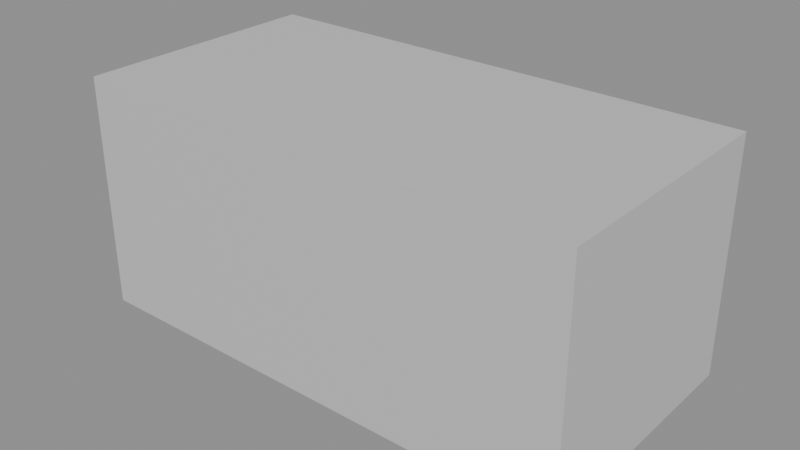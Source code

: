 # Source: garm_shorts_a.blend  (saved by Blender 5.2.45; exported with 4.5.12 LTS)
import bpy
from mathutils import Matrix  # noqa: F401  (used for matrix-valued properties, if any)

bpy.ops.wm.read_factory_settings(use_empty=True)
scene = bpy.context.scene
scene.name = 'Scene'

# ---- materials (node trees are filled in below, after node groups)
mat_bottom = bpy.data.materials.new('bottom')

# ---- material node trees
mat_bottom.use_nodes = True; mat_bottom.node_tree.nodes.clear()
_N = mat_bottom.node_tree.nodes; _L = mat_bottom.node_tree.links
n0 = _N.new('ShaderNodeBsdfPrincipled'); n0.name = 'Principled BSDF'; n0.location = (-200, 100)
n0.inputs[0].default_value = (0.6, 0.6, 0.6, 1.0)
n0.inputs[10].default_value = 0.005
n1 = _N.new('ShaderNodeOutputMaterial'); n1.name = 'Material Output'; n1.location = (200, 100)
_L.new(n0.outputs[0], n1.inputs[0])
n1.is_active_output = True

# ---- meshes
me_cube = bpy.data.meshes.new('Cube')
me_cube.from_pydata([(-0.13, -0.065, 0.36), (-0.13, -0.065, 0.48), (-0.13, 0.065, 0.36), (-0.13, 0.065, 0.48), (0.13, -0.065, 0.36), (0.13, -0.065, 0.48), (0.13, 0.065, 0.36), (0.13, 0.065, 0.48)], [], [(0, 1, 3, 2), (2, 3, 7, 6), (6, 7, 5, 4), (4, 5, 1, 0), (2, 6, 4, 0), (7, 3, 1, 5)])
_uv = me_cube.uv_layers.new(name='UVMap')
_uv.uv.foreach_set('vector', [0.375, 0.0, 0.625, 0.0, 0.625, 0.25, 0.375, 0.25, 0.375, 0.25, 0.625, 0.25, 0.625, 0.5, 0.375, 0.5, 0.375, 0.5, 0.625, 0.5, 0.625, 0.75, 0.375, 0.75, 0.375, 0.75, 0.625, 0.75, 0.625, 1.0, 0.375, 1.0, 0.125, 0.5, 0.375, 0.5, 0.375, 0.75, 0.125, 0.75, 0.625, 0.5, 0.875, 0.5, 0.875, 0.75, 0.625, 0.75])
me_cube.materials.append(mat_bottom)
me_cube.update()

# ---- objects
ob_garm_shorts_a = bpy.data.objects.new('garm_shorts_a', me_cube)

# ---- transforms, parenting, visibility, modifiers, constraints
ob_garm_shorts_a.location = (0.0, 0.0, 0.0)

# ---- collection membership
scene.collection.objects.link(ob_garm_shorts_a)

# ---- scene / render settings (as saved in the file)
scene.frame_start = 1; scene.frame_end = 250; scene.frame_set(1)
scene.render.engine = 'BLENDER_EEVEE_NEXT'
scene.render.bake_bias = 0.0
scene.render.bake_samples = 0
scene.render.compositor_device = 'GPU'
scene.eevee.use_volume_custom_range = False
scene.eevee.fast_gi_thickness_near = 0.1
scene.eevee.fast_gi_thickness_far = 0.0
scene.eevee.ray_tracing_options.screen_trace_thickness = 0.1
bpy.context.view_layer.update()

# ---- added for rendering (the .blend has no active camera and no usable light): camera, sun + grey world if the file has none
cam_auto = bpy.data.cameras.new('AutoCamera')
cam_auto.lens = 50.0
cam_auto.sensor_width = 36.0
cam_auto.clip_end = 1000.0
ob_auto_camera = bpy.data.objects.new('AutoCamera', cam_auto)
scene.collection.objects.link(ob_auto_camera)
ob_auto_camera.location = (0.290968, -0.349162, 0.652774)
ob_auto_camera.rotation_euler = (1.09748, -7.21219e-08, 0.694738)
scene.camera = ob_auto_camera
light_auto_sun = bpy.data.lights.new('AutoSun', 'SUN')
light_auto_sun.energy = 3.0
light_auto_sun.angle = 0.0523599
ob_auto_sun = bpy.data.objects.new('AutoSun', light_auto_sun)
scene.collection.objects.link(ob_auto_sun)
ob_auto_sun.rotation_euler = (0.872665, 0.174533, 0.523599)
if scene.world is None:
    world_auto = bpy.data.worlds.new('AutoWorld')
    world_auto.color = (0.3, 0.3, 0.3)
    scene.world = world_auto
bpy.context.view_layer.update()
